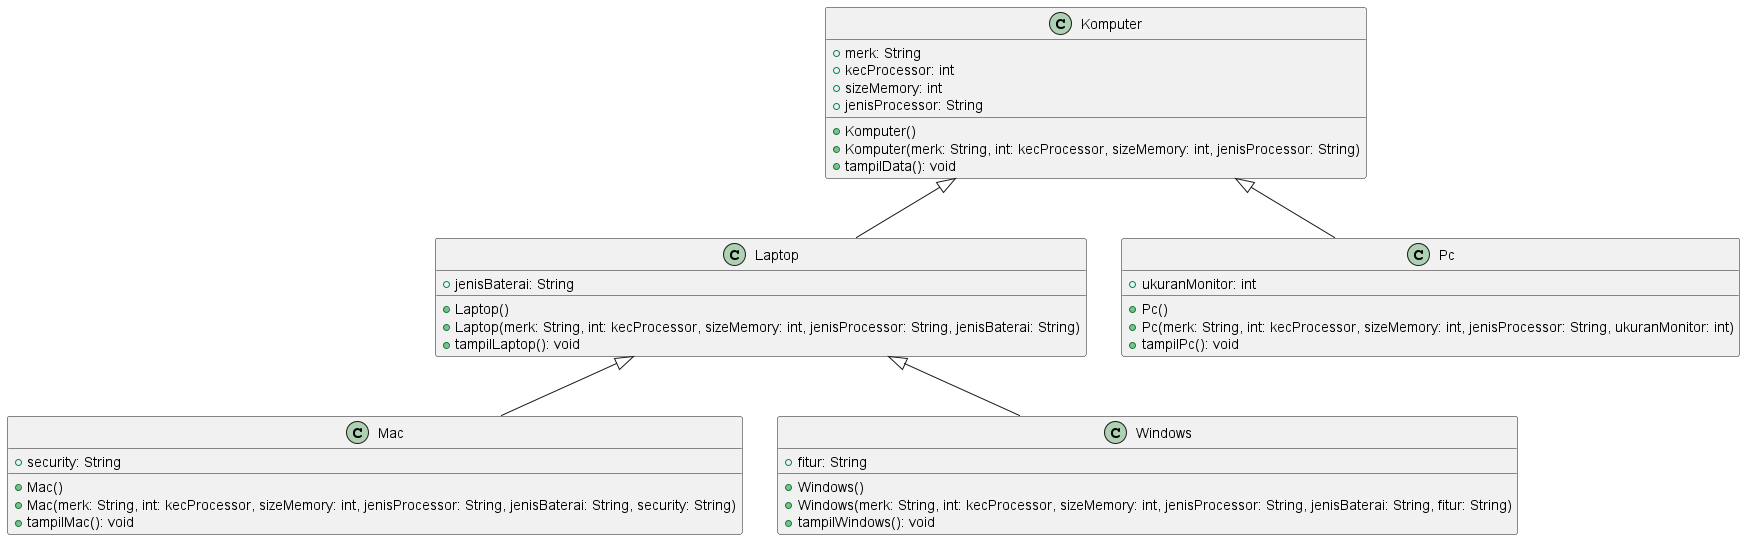

The diagram above was rendered by PlantUML. Its source (embedded in the PNG):
@startuml

class Komputer {
    +merk: String
    +kecProcessor: int
    +sizeMemory: int
    +jenisProcessor: String
    +Komputer()
    +Komputer(merk: String, int: kecProcessor, sizeMemory: int, jenisProcessor: String)
    +tampilData(): void
}

class Laptop {
    +jenisBaterai: String
    +Laptop()
    +Laptop(merk: String, int: kecProcessor, sizeMemory: int, jenisProcessor: String, jenisBaterai: String)
    +tampilLaptop(): void
}

class Pc {
    +ukuranMonitor: int
    +Pc()
    +Pc(merk: String, int: kecProcessor, sizeMemory: int, jenisProcessor: String, ukuranMonitor: int)
    +tampilPc(): void
}

class Mac {
    +security: String
    +Mac()
    +Mac(merk: String, int: kecProcessor, sizeMemory: int, jenisProcessor: String, jenisBaterai: String, security: String)
    +tampilMac(): void
}

class Windows {
    +fitur: String
    +Windows()
    +Windows(merk: String, int: kecProcessor, sizeMemory: int, jenisProcessor: String, jenisBaterai: String, fitur: String)
    +tampilWindows(): void
}



Komputer <|-- Laptop
Komputer <|-- Pc
Laptop <|-- Mac
Laptop <|-- Windows

@enduml